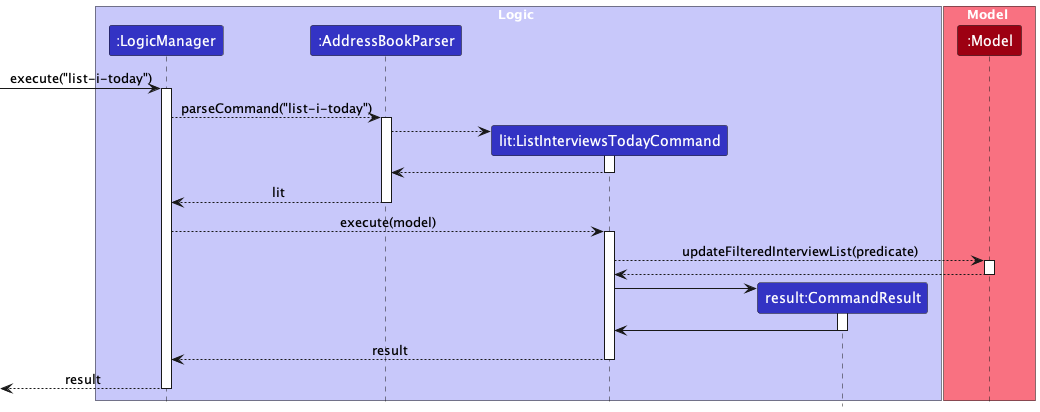

The diagram above was rendered by PlantUML. Its source (embedded in the PNG):
@startuml
!include style.puml
skinparam ArrowFontStyle plain

box Logic LOGIC_COLOR_T1
participant ":LogicManager" as LogicManager LOGIC_COLOR
participant ":AddressBookParser" as AddressBookParser LOGIC_COLOR
participant "lit:ListInterviewsTodayCommand" as ListInterviewsTodayCommand LOGIC_COLOR
participant "result:CommandResult" as CommandResult LOGIC_COLOR
end box

box Model MODEL_COLOR_T1
participant ":Model" as Model MODEL_COLOR
end box

[-> LogicManager : execute("list-i-today")
activate LogicManager

LogicManager --> AddressBookParser : parseCommand("list-i-today")
activate AddressBookParser

create ListInterviewsTodayCommand
AddressBookParser --> ListInterviewsTodayCommand
activate ListInterviewsTodayCommand

ListInterviewsTodayCommand --> AddressBookParser
deactivate ListInterviewsTodayCommand

AddressBookParser --> LogicManager : lit
deactivate AddressBookParser

LogicManager --> ListInterviewsTodayCommand : execute(model)
activate ListInterviewsTodayCommand


ListInterviewsTodayCommand --> Model : updateFilteredInterviewList(predicate)
activate Model

Model --> ListInterviewsTodayCommand
deactivate Model

create CommandResult
ListInterviewsTodayCommand -> CommandResult
activate CommandResult

CommandResult -> ListInterviewsTodayCommand
deactivate CommandResult

ListInterviewsTodayCommand --> LogicManager : result
deactivate ListInterviewsTodayCommand

[<--LogicManager : result
deactivate LogicManager
@enduml